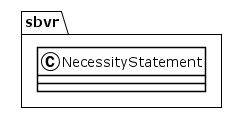

The diagram above was rendered by PlantUML. Its source (embedded in the PNG):
@startuml
!theme plain
package sbvr {
class NecessityStatement {
}
}
@enduml